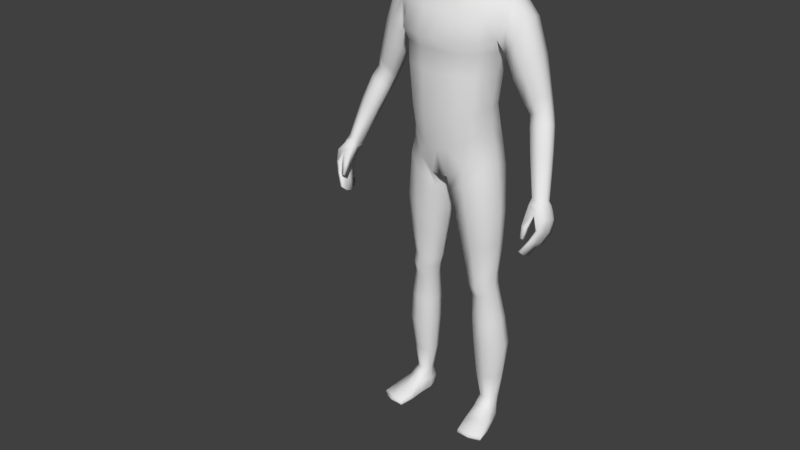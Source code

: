 # Source: ZukoBlend.blend  (saved by Blender 2.90.8; exported with 4.5.12 LTS)
import bpy
from mathutils import Matrix  # noqa: F401  (used for matrix-valued properties, if any)

bpy.ops.wm.read_factory_settings(use_empty=True)
scene = bpy.context.scene
scene.name = 'Scene'

# ---- collections
col_collection_1 = bpy.data.collections.new('Collection 1'); scene.collection.children.link(col_collection_1)

# ---- materials (node trees are filled in below, after node groups)
mat_material = bpy.data.materials.new('Material')
mat_material.alpha_threshold = 0.0
mat_material.use_transparent_shadow = False
mat_material.roughness = 0.5
mat_material.line_color = (0.0, 0.0, 0.0, 1.0)
mat_material_001 = bpy.data.materials.new('Material.001')
mat_material_001.alpha_threshold = 0.0
mat_material_001.use_backface_culling = True
mat_material_001.use_transparent_shadow = False
mat_material_001.diffuse_color = (0.0985, 0.0985, 0.0985, 1.0)
mat_material_001.roughness = 0.5
mat_material_001.specular_intensity = 0.0

# ---- material node trees

# ---- world
world_world = bpy.data.worlds.new('World'); scene.world = world_world
world_world.color = (0.05088, 0.05088, 0.05088)
world_world.use_sun_shadow = False
world_world.sun_shadow_jitter_overblur = 0.0
world_world.cycles.sampling_method = 'MANUAL'

# ---- meshes
me_cube = bpy.data.meshes.new('Cube')
me_cube.from_pydata([(0.03365, 0.07679, 1.705), (0.07797, -0.03624, 1.703), (0.03158, -0.0622, 1.531), (0.03514, -0.04463, 1.758), (0.03855, 0.03384, 1.758), (0.04386, 0.02908, 1.557), (0.02939, -0.09313, 1.594), (0.03238, -0.09233, 1.696), (0.0742, -0.03865, 1.605), (0.07181, 0.02713, 1.62), (0.07897, 0.02951, 1.705), (0.027, 0.07602, 1.624), (0.03587, 0.06141, 1.734), (0.0517, 0.05492, 1.621), (0.05743, 0.02555, 1.58), (0.0637, -0.03947, 1.737), (0.05529, -0.06961, 1.595), (0.02799, -0.08427, 1.539), (0.02979, 0.05296, 1.58), (0.06002, 0.05598, 1.698), (0.05803, -0.04369, 1.56), (0.06624, 0.02961, 1.737), (0.05987, -0.06841, 1.692), (0.03258, -0.07888, 1.731), (0.0, -0.04768, 1.764), (0.0, 0.0369, 1.766), (0.03881, -0.002637, 1.768), (0.0, -0.06524, 1.524), (0.04566, 0.06822, 1.506), (0.03462, -0.01626, 1.547), (0.03208, -0.09406, 1.651), (0.0, -0.103, 1.595), (0.0, -0.1022, 1.702), (0.08056, -0.03571, 1.658), (0.07876, 0.02984, 1.666), (0.08131, -0.004875, 1.617), (0.0859, -0.001605, 1.711), (0.03046, 0.08121, 1.669), (0.0, 0.0849, 1.626), (0.0, 0.08571, 1.713), (0.04778, -0.06626, 1.564), (0.05304, -0.06377, 1.721), (0.04859, 0.04745, 1.592), (0.05606, 0.04981, 1.723), (0.05698, 0.05807, 1.663), (0.06361, -0.008028, 1.571), (0.06957, -0.002374, 1.746), (0.06024, -0.06765, 1.648), (0.08845, -0.001959, 1.668), (0.0, 0.05898, 1.578), (0.0, 0.06753, 1.742), (0.0, -0.09055, 1.536), (0.0, -0.08516, 1.737), (0.0, -0.002686, 1.776), (0.0, -0.01626, 1.539), (0.0, -0.1059, 1.656), (0.0, 0.09147, 1.676), (0.128, 0.06663, 0.9733), (0.12, -0.04304, 0.9708), (0.1878, -0.005869, 1.435), (0.0, 0.0984, 0.902), (0.0, -0.07383, 0.8843), (0.0, 0.08263, 1.471), (0.0, -0.03519, 1.459), (0.122, 0.03826, 1.109), (0.1367, 0.03987, 1.228), (0.1678, 0.07055, 1.329), (0.1184, -0.0513, 1.101), (0.1328, -0.0522, 1.226), (0.0, 0.06482, 1.083), (0.0, 0.06838, 1.207), (0.0, 0.1129, 1.325), (0.0, -0.1196, 1.321), (0.0, -0.1047, 1.207), (0.0, -0.1029, 1.078), (0.02088, 0.09973, 0.9108), (0.0267, -0.07556, 0.8899), (0.06831, 0.09766, 1.47), (0.06768, -0.03519, 1.47), (0.04374, -0.1029, 1.087), (0.04708, -0.1047, 1.216), (0.06115, -0.1082, 1.312), (0.04244, 0.1243, 1.316), (0.03922, 0.07974, 1.213), (0.03501, 0.07617, 1.086), (0.0, 0.05737, 1.539), (0.0, -0.01191, 1.507), (0.03081, 0.05737, 1.538), (0.03719, -0.01191, 1.507), (0.152, 0.06281, 0.09369), (0.1561, 0.02871, 0.09415), (0.1104, 0.05423, 0.0929), (0.1166, 0.01517, 0.09361), (0.13, -0.04623, 0.9177), (0.1427, 0.06227, 0.9143), (0.02962, 0.08224, 0.8425), (0.02813, -0.05958, 0.8408), (0.0, -0.09302, 0.9741), (0.1234, 0.05327, 1.041), (0.1179, -0.04725, 1.036), (0.0, 0.09677, 0.9734), (0.03981, -0.09302, 0.9827), (0.03806, 0.1016, 0.9818), (0.1385, -0.01241, 0.5579), (0.1451, 0.04773, 0.5591), (0.06845, 0.05139, 0.5562), (0.0682, -0.01625, 0.5541), (0.1442, -0.004429, 0.4869), (0.1496, 0.05032, 0.4889), (0.08543, 0.05188, 0.4799), (0.08551, -0.008566, 0.4777), (0.1556, 0.05582, 0.7717), (0.03732, 0.05868, 0.7565), (0.03724, -0.03885, 0.7533), (0.1453, -0.03972, 0.7689), (0.169, 0.004533, 0.2933), (0.1762, 0.07596, 0.2994), (0.09279, 0.06965, 0.2979), (0.09319, -0.001624, 0.2915), (0.1474, 0.04301, 0.5243), (0.07696, 0.04769, 0.5183), (0.0769, -0.01755, 0.5154), (0.1414, -0.01614, 0.5218), (0.08369, 0.09426, 0.9415), (0.07848, -0.06849, 0.9311), (0.1358, 0.08792, 1.45), (0.136, -0.02598, 1.454), (0.09935, -0.08061, 1.091), (0.1117, -0.08191, 1.217), (0.1328, -0.08535, 1.318), (0.1318, 0.1106, 1.312), (0.1102, 0.06724, 1.216), (0.09791, 0.06505, 1.098), (0.1293, 0.06724, 0.09171), (0.1385, 0.01729, 0.09234), (0.08337, -0.07296, 0.8789), (0.08653, 0.08514, 0.8762), (0.08933, 0.08477, 1.011), (0.08939, -0.07461, 1.012), (0.1069, -0.03156, 0.5559), (0.1071, 0.0671, 0.557), (0.1183, -0.02168, 0.4814), (0.1181, 0.06857, 0.4858), (0.0955, 0.07692, 0.7637), (0.09532, -0.06229, 0.7607), (0.1344, -0.0121, 0.2919), (0.1348, 0.09506, 0.299), (0.1128, 0.06187, 0.5216), (0.1128, -0.03431, 0.5182), (0.1366, 0.01227, 0.9863), (0.0, 0.01234, 0.8783), (0.1284, -0.003335, 1.107), (0.1432, -0.002973, 1.228), (0.01172, 0.01209, 0.8787), (0.08258, 0.02903, 1.48), (0.0, 0.06822, 1.503), (0.05204, 0.03148, 1.527), (0.1622, 0.04825, 0.09423), (0.1043, 0.03163, 0.0933), (0.01119, 0.009354, 0.8333), (0.1483, 0.01097, 0.9297), (0.1308, 0.002, 1.046), (0.05586, 0.0179, 0.554), (0.1525, 0.01961, 0.5588), (0.07422, 0.0216, 0.4774), (0.1565, 0.02464, 0.4893), (0.165, 0.01045, 0.7719), (0.02061, 0.01089, 0.7527), (0.07982, 0.03277, 0.2943), (0.1839, 0.04182, 0.2967), (0.1545, 0.01525, 0.5239), (0.06507, 0.01571, 0.5154), (0.1083, 0.0677, 0.02559), (0.1371, 0.02913, 1.462), (0.1813, 0.07724, 1.378), (0.1813, -0.03087, 1.382), (0.0, 0.1084, 1.399), (0.0, -0.08279, 1.39), (0.05139, 0.1197, 1.394), (0.06215, -0.08279, 1.387), (0.1332, -0.06481, 1.388), (0.1328, 0.1069, 1.388), (0.1868, 0.06598, 1.428), (0.1622, -0.03991, 1.324), (0.1912, 0.02902, 1.438), (0.1753, 0.01668, 1.316), (0.2096, 0.07724, 1.327), (0.2273, 0.06598, 1.383), (0.2116, -0.03086, 1.33), (0.2294, -0.005865, 1.391), (0.2341, 0.02902, 1.392), (0.184, 0.01668, 1.272), (0.1853, -0.02628, 1.283), (0.1875, 0.06691, 1.287), (0.3386, -0.04084, 0.887), (0.2873, 0.05597, 1.113), (0.3062, 0.04988, 1.126), (0.2838, -0.006383, 1.131), (0.3059, 0.007308, 1.139), (0.3122, 0.02531, 1.133), (0.2543, 0.02157, 1.108), (0.2579, -0.0007784, 1.12), (0.2637, 0.05277, 1.105), (0.3418, -0.02909, 1.038), (0.3604, -0.03887, 0.8964), (0.3508, -0.07858, 0.9132), (0.3664, -0.06569, 0.9165), (0.3681, -0.04994, 0.904), (0.3259, -0.07126, 0.9049), (0.3319, -0.08311, 0.9157), (0.3273, -0.05234, 0.8931), (0.3198, -0.04821, 1.03), (0.2936, -0.04448, 1.019), (0.2897, -0.021, 1.006), (0.3444, -0.01007, 1.028), (0.3399, 0.004779, 1.025), (0.318, 0.01121, 1.008), (0.2956, 0.00784, 1.001), (0.2703, 0.02779, 1.293), (0.2082, -0.01933, 1.216), (0.2646, -0.002505, 1.295), (0.2401, -0.02456, 1.252), (0.2652, 0.06059, 1.284), (0.2431, 0.0705, 1.241), (0.2152, 0.06247, 1.212), (0.2074, 0.01824, 1.204), (0.3339, -0.1416, 0.771), (0.3297, -0.09544, 0.8985), (0.3411, -0.07121, 0.7622), (0.3399, -0.03357, 0.878), (0.3404, -0.1412, 0.7694), (0.3599, -0.09025, 0.9034), (0.347, -0.07089, 0.7608), (0.3634, -0.03513, 0.8841), (0.3695, -0.1135, 0.8361), (0.3698, -0.04321, 0.807), (0.3796, -0.04321, 0.8087), (0.3804, -0.1135, 0.838), (0.3564, -0.05864, 0.7731), (0.3642, -0.05864, 0.7732), (0.3648, -0.1263, 0.806), (0.3561, -0.1263, 0.8059), (0.3552, -0.1055, 0.8794), (0.365, -0.03316, 0.8436), (0.3815, -0.03316, 0.8462), (0.3828, -0.1035, 0.8738), (0.3308, -0.09719, 0.7456), (0.331, -0.1219, 0.7533), (0.3255, -0.07575, 0.8885), (0.3288, -0.05015, 0.8871), (0.3429, -0.1212, 0.7505), (0.3427, -0.09655, 0.7428), (0.3759, -0.05015, 0.8941), (0.3739, -0.07194, 0.9023), (0.3849, -0.06913, 0.8191), (0.3849, -0.09132, 0.8289), (0.3649, -0.09132, 0.8254), (0.3649, -0.06913, 0.8156), (0.3525, -0.1037, 0.7949), (0.3522, -0.08567, 0.7879), (0.3684, -0.08119, 0.7842), (0.3684, -0.1037, 0.7952), (0.3904, -0.05964, 0.857), (0.3904, -0.08156, 0.866), (0.3491, -0.08328, 0.8668), (0.3568, -0.05964, 0.8518), (0.3331, -0.1357, 0.8105), (0.3302, -0.1262, 0.8459), (0.33, -0.1252, 0.8043), (0.3263, -0.1125, 0.841), (0.3409, -0.1357, 0.8095), (0.3467, -0.1262, 0.8433), (0.3413, -0.1252, 0.8053), (0.3457, -0.1125, 0.8385), (0.1203, -0.1072, 0.009007), (0.1189, -0.1079, 0.02878), (0.1102, 0.06373, 0.01325), (0.1063, 0.06386, 0.05225), (0.1962, -0.09266, 0.009007), (0.1977, -0.09286, 0.02878), (0.1443, 0.07003, 0.01337), (0.145, 0.07053, 0.05248), (0.1079, -0.01288, 0.01514), (0.1107, -0.009618, 0.06434), (0.1729, -0.0004632, 0.01514), (0.1648, 0.00163, 0.0647), (0.09929, 0.02912, 0.05714), (0.1586, 0.03922, 0.01099), (0.1066, 0.0293, 0.01099), (0.1621, 0.04204, 0.05729), (0.126, 0.0689, 0.01197), (0.1236, 0.07418, 0.05116), (0.1588, -0.1032, 0.007468), (0.159, -0.1039, 0.02971), (0.1393, -0.008526, 0.06944), (0.1405, -0.006909, 0.01227), (0.1326, 0.03434, 0.007786), (0.1177, -0.1122, 0.0185), (0.1447, 0.07408, 0.02553), (0.2004, -0.09637, 0.0185), (0.1789, 0.001207, 0.02741), (0.1018, -0.01351, 0.02741), (0.1631, 0.0416, 0.02381), (0.1016, 0.02986, 0.02381), (0.1606, -0.1126, 0.01852), (0.1246, 0.07637, 0.0262), (0.1131, -0.06326, 0.009912), (0.188, -0.04801, 0.0402), (0.1114, -0.06262, 0.0402), (0.1866, -0.04923, 0.009912), (0.1498, -0.05572, 0.04469), (0.15, -0.05674, 0.006848), (0.1066, -0.06542, 0.02081), (0.1935, -0.04882, 0.02081), (0.04837, -0.01584, 1.488), (0.0, -0.01584, 1.484), (0.06096, 0.02974, 1.5), (0.3024, 0.02601, 1.175), (0.2438, -0.006685, 1.145), (0.2723, -0.01242, 1.163), (0.296, 0.004031, 1.181), (0.2964, 0.05071, 1.167), (0.2759, 0.05806, 1.145), (0.2501, 0.05346, 1.132), (0.2407, 0.02059, 1.133), (0.3213, -0.00625, 1.108), (0.2682, -0.01552, 1.088), (0.3209, 0.03382, 1.094), (0.2971, 0.04025, 1.079), (0.273, 0.03688, 1.071), (0.2951, -0.02149, 1.1), (0.2643, 0.008041, 1.076), (0.3266, 0.01199, 1.102), (0.1647, 0.06467, 0.3944), (0.08743, 0.06219, 0.3889), (0.08769, -0.006769, 0.3844), (0.1581, -0.00138, 0.3901), (0.1265, 0.08423, 0.3925), (0.1264, -0.01912, 0.3865), (0.1724, 0.03336, 0.3932), (0.07478, 0.02703, 0.3857), (0.1627, 0.01839, 0.1798), (0.1642, 0.07388, 0.1827), (0.09842, 0.06595, 0.1816), (0.102, 0.007836, 0.1786), (0.1353, 0.003568, 0.1781), (0.1305, 0.08617, 0.1814), (0.0884, 0.03458, 0.1799), (0.1738, 0.04831, 0.1817), (0.1449, -0.02752, 0.6693), (0.1537, 0.05319, 0.6714), (0.0526, 0.05657, 0.662), (0.05243, -0.02906, 0.6592), (0.1028, 0.07417, 0.6661), (0.1026, -0.04915, 0.664), (0.1624, 0.01509, 0.6714), (0.03741, 0.01443, 0.6589), (0.1489, 0.05277, 1.29), (0.0, 0.08588, 1.28), (0.0, -0.1014, 1.279), (0.04658, 0.09601, 1.277), (0.05961, -0.09511, 1.276), (0.1211, -0.07474, 1.28), (0.1201, 0.08421, 1.276), (0.1553, 0.008453, 1.283), (0.1445, -0.03952, 1.287)], [], [(0, 37, 56, 39), (0, 39, 50, 12), (0, 12, 43, 19), (0, 19, 44, 37), (1, 33, 48, 36), (1, 36, 46, 15), (1, 15, 41, 22), (1, 22, 47, 33), (2, 27, 54, 29), (2, 29, 45, 20), (2, 20, 40, 17), (2, 17, 51, 27), (3, 15, 46, 26), (3, 26, 53, 24), (3, 24, 52, 23), (3, 23, 41, 15), (4, 21, 43, 12), (4, 12, 50, 25), (4, 25, 53, 26), (4, 26, 46, 21), (18, 87, 85, 49), (5, 18, 42, 14), (5, 14, 45, 29), (5, 156, 87, 18), (6, 17, 40, 16), (6, 16, 47, 30), (6, 30, 55, 31), (6, 31, 51, 17), (7, 30, 47, 22), (7, 22, 41, 23), (7, 23, 52, 32), (7, 32, 55, 30), (8, 20, 45, 35), (8, 35, 48, 33), (8, 33, 47, 16), (8, 16, 40, 20), (9, 14, 42, 13), (9, 13, 44, 34), (9, 34, 48, 35), (9, 35, 45, 14), (10, 34, 44, 19), (10, 19, 43, 21), (10, 21, 46, 36), (10, 36, 48, 34), (11, 18, 49, 38), (11, 38, 56, 37), (11, 37, 44, 13), (11, 13, 42, 18), (102, 75, 60, 100), (179, 78, 63, 177), (28, 155, 85, 87), (153, 76, 61, 150), (101, 79, 74, 97), (79, 80, 73, 74), (361, 81, 72, 359), (178, 82, 71, 176), (360, 83, 70, 358), (83, 84, 69, 70), (161, 151, 67, 99), (151, 152, 68, 67), (364, 185, 183, 365), (131, 132, 84, 83), (363, 131, 83, 360), (181, 130, 82, 178), (362, 129, 81, 361), (127, 128, 80, 79), (138, 127, 79, 101), (348, 341, 90, 157), (173, 154, 78, 126), (180, 126, 78, 179), (137, 123, 75, 102), (29, 88, 156, 5), (316, 28, 87, 156), (315, 314, 88, 86), (90, 285, 289, 157), (346, 342, 89, 133), (347, 343, 91, 158), (345, 344, 92, 134), (124, 76, 96, 135), (153, 75, 95, 159), (123, 57, 94, 136), (149, 58, 93, 160), (132, 137, 102, 84), (124, 138, 101, 76), (149, 161, 99, 58), (76, 101, 97, 61), (84, 102, 100, 69), (354, 352, 106, 139), (356, 351, 105, 162), (353, 350, 104, 140), (355, 349, 103, 163), (148, 121, 110, 141), (171, 120, 109, 164), (147, 119, 108, 142), (170, 122, 107, 165), (160, 93, 114, 166), (136, 94, 111, 143), (159, 95, 112, 167), (135, 96, 113, 144), (338, 335, 118, 145), (340, 334, 117, 168), (337, 333, 116, 146), (339, 336, 115, 169), (163, 103, 122, 170), (140, 104, 119, 147), (162, 105, 120, 171), (139, 106, 121, 148), (103, 139, 148, 122), (105, 140, 147, 120), (334, 337, 146, 117), (336, 338, 145, 115), (93, 135, 144, 114), (95, 136, 143, 112), (120, 147, 142, 109), (122, 148, 141, 107), (351, 353, 140, 105), (349, 354, 139, 103), (58, 99, 138, 124), (64, 98, 137, 132), (75, 123, 136, 95), (58, 124, 135, 93), (341, 345, 134, 90), (343, 346, 133, 91), (134, 294, 285, 90), (98, 57, 123, 137), (175, 59, 126, 180), (184, 173, 126, 59), (99, 67, 127, 138), (67, 68, 128, 127), (365, 183, 129, 362), (174, 66, 130, 181), (357, 65, 131, 363), (65, 64, 132, 131), (182, 125, 173, 184), (92, 283, 294, 134), (106, 162, 171, 121), (104, 163, 170, 119), (333, 339, 169, 116), (335, 340, 168, 118), (96, 159, 167, 113), (94, 160, 166, 111), (119, 170, 165, 108), (121, 171, 164, 110), (350, 355, 163, 104), (352, 356, 162, 106), (57, 98, 161, 149), (57, 149, 160, 94), (76, 153, 159, 96), (344, 347, 158, 92), (158, 286, 283, 92), (314, 316, 156, 88), (54, 86, 88, 29), (125, 77, 154, 173), (342, 348, 157, 89), (357, 66, 185, 364), (64, 65, 152, 151), (98, 64, 151, 161), (75, 153, 150, 60), (182, 174, 181, 125), (183, 175, 180, 129), (129, 180, 179, 81), (125, 181, 178, 77), (77, 178, 176, 62), (81, 179, 177, 72), (317, 320, 198, 199), (321, 317, 199, 196), (319, 318, 201, 197), (320, 319, 197, 198), (184, 59, 189, 190), (174, 182, 187, 186), (66, 174, 186, 193), (185, 66, 193, 191), (183, 185, 191, 192), (59, 175, 188, 189), (175, 183, 192, 188), (182, 184, 190, 187), (215, 214, 207, 204), (211, 212, 209, 205), (203, 211, 205, 206), (212, 213, 208, 209), (322, 321, 196, 195), (323, 322, 195, 202), (324, 323, 202, 200), (318, 324, 200, 201), (207, 252, 233, 204), (206, 253, 252, 207), (205, 231, 253, 206), (209, 227, 231, 205), (214, 203, 206, 207), (216, 215, 204, 194), (217, 216, 194, 210), (213, 217, 210, 208), (331, 329, 217, 213), (329, 328, 216, 217), (328, 327, 215, 216), (332, 325, 203, 214), (326, 331, 213, 212), (325, 330, 211, 203), (330, 326, 212, 211), (327, 332, 214, 215), (192, 191, 225, 219), (191, 193, 224, 225), (193, 186, 223, 224), (186, 187, 222, 223), (189, 188, 221, 220), (188, 192, 219, 221), (187, 190, 218, 222), (190, 189, 220, 218), (265, 249, 229, 243), (243, 229, 233, 244), (263, 253, 231, 245), (245, 231, 227, 242), (247, 250, 230, 226), (208, 248, 227, 209), (240, 237, 234, 241), (261, 255, 237, 240), (238, 235, 236, 239), (259, 257, 235, 238), (246, 259, 238, 228), (228, 238, 239, 232), (250, 261, 240, 230), (230, 240, 241, 226), (237, 245, 242, 234), (255, 263, 245, 237), (235, 243, 244, 236), (257, 265, 243, 235), (234, 242, 264, 256), (256, 264, 265, 257), (236, 244, 262, 254), (254, 262, 263, 255), (232, 239, 260, 251), (251, 260, 261, 250), (226, 241, 258, 247), (247, 258, 259, 246), (241, 234, 256, 258), (258, 256, 257, 259), (239, 236, 254, 260), (260, 254, 255, 261), (210, 249, 248, 208), (194, 229, 249, 210), (228, 232, 251, 246), (246, 251, 250, 247), (244, 233, 252, 262), (262, 252, 253, 263), (264, 248, 249, 265), (266, 267, 269, 268), (268, 269, 273, 272), (272, 273, 271, 270), (270, 271, 267, 266), (268, 272, 270, 266), (273, 269, 248, 264), (204, 233, 229, 194), (271, 273, 264, 242), (269, 267, 227, 248), (267, 271, 242, 227), (303, 286, 277, 172), (305, 291, 281, 298), (313, 307, 279, 299), (304, 293, 275, 297), (311, 309, 278, 292), (310, 308, 275, 293), (91, 277, 286, 158), (296, 287, 284, 295), (302, 289, 285, 300), (312, 308, 283, 301), (298, 281, 289, 302), (290, 280, 287, 296), (133, 291, 277, 91), (301, 283, 286, 303), (89, 281, 291, 133), (276, 290, 296, 288), (288, 296, 295, 282), (157, 289, 281, 89), (307, 310, 293, 279), (306, 311, 292, 274), (299, 279, 293, 304), (172, 277, 291, 305), (276, 172, 305, 290), (278, 299, 304, 292), (282, 301, 303, 288), (280, 298, 302, 287), (306, 312, 301, 282), (287, 302, 300, 284), (292, 304, 297, 274), (309, 313, 299, 278), (290, 305, 298, 280), (288, 303, 172, 276), (284, 300, 313, 309), (274, 297, 312, 306), (282, 295, 311, 306), (285, 294, 310, 307), (297, 275, 308, 312), (294, 283, 308, 310), (295, 284, 309, 311), (300, 285, 307, 313), (78, 154, 316, 314), (63, 78, 314, 315), (154, 77, 28, 316), (77, 62, 155, 28), (219, 225, 324, 318), (225, 224, 323, 324), (224, 223, 322, 323), (223, 222, 321, 322), (220, 221, 319, 320), (221, 219, 318, 319), (222, 218, 317, 321), (218, 220, 320, 317), (196, 199, 332, 327), (197, 201, 326, 330), (198, 197, 330, 325), (201, 200, 331, 326), (199, 198, 325, 332), (195, 196, 327, 328), (202, 195, 328, 329), (200, 202, 329, 331), (110, 164, 340, 335), (108, 165, 339, 333), (107, 141, 338, 336), (109, 142, 337, 334), (165, 107, 336, 339), (142, 108, 333, 337), (164, 109, 334, 340), (141, 110, 335, 338), (116, 169, 348, 342), (118, 168, 347, 344), (117, 146, 346, 343), (115, 145, 345, 341), (145, 118, 344, 345), (168, 117, 343, 347), (146, 116, 342, 346), (169, 115, 341, 348), (113, 167, 356, 352), (111, 166, 355, 350), (114, 144, 354, 349), (112, 143, 353, 351), (166, 114, 349, 355), (143, 111, 350, 353), (167, 112, 351, 356), (144, 113, 352, 354), (65, 357, 364, 152), (66, 357, 363, 130), (68, 365, 362, 128), (128, 362, 361, 80), (130, 363, 360, 82), (152, 364, 365, 68), (82, 360, 358, 71), (80, 361, 359, 73)])
me_cube.polygons.foreach_set('use_smooth', [True] * 347)
me_cube.materials.append(mat_material)
me_cube.materials.append(mat_material_001)
me_cube.use_remesh_preserve_volume = False
me_cube.use_remesh_preserve_attributes = False
me_cube.use_mirror_vertex_groups = False
me_cube.update()
arm_armature = bpy.data.armatures.new('Armature')  # bones are not reproduced

# ---- objects
ob_armature = bpy.data.objects.new('Armature', arm_armature)
ob_cube = bpy.data.objects.new('Cube', me_cube)

# ---- transforms, parenting, visibility, modifiers, constraints
ob_armature.location = (0.0, 0.0, 0.8848)
ob_armature.rotation_mode = 'QUATERNION'
ob_armature.rotation_quaternion = (1.0, 0.0, 0.0, 0.0)
ob_armature.show_in_front = True
ob_armature.lineart.crease_threshold = 0.0
ob_cube.parent = ob_armature
ob_cube.matrix_parent_inverse = Matrix(((1.0, -0.0, 0.0, -0.0), (-0.0, 1.0, -0.0, 0.0), (0.0, -0.0, 1.0, -0.8848), (-0.0, 0.0, -0.0, 1.0)))
ob_cube.location = (0.0, 0.0, 0.0)
ob_cube.lock_rotations_4d = False
ob_cube.empty_display_type = 'ARROWS'
ob_cube.lineart.crease_threshold = 0.0
_vg = ob_cube.vertex_groups.new(name='Hip')
for _i, _w in zip([0, 5, 12, 18, 19, 28, 43, 49, 57, 58, 60, 61, 64, 67, 69, 74, 75, 76, 77, 79, 84, 85, 87, 93, 94, 95, 96, 97, 98, 99, 100, 101, 102, 112, 113, 123, 124, 127, 132, 135, 136, 137, 138, 149, 150, 151, 153, 155, 156, 159, 160, 161, 167, 316], [0.001108, 0.001772, 0.003741, 0.003401, 0.004515, 0.09355, 0.01521, 0.0004, 0.03754, 0.08329, 0.2164, 0.2545, 0.03021, 0.06152, 0.09258, 0.1264, 0.3171, 0.1458, 0.0003976, 0.09787, 0.09042, 0.002937, 0.03992, 0.02098, 0.05225, 0.0, 0.0, 0.7268, 0.3643, 0.3523, 0.6103, 0.6627, 0.5585, 0.005369, 0.002628, 0.1575, 0.1273, 0.105, 0.06672, 0.07222, 0.0, 0.3557, 0.4703, 0.1711, 0.1431, 0.0371, 0.2407, 2.05e-05, 0.01822, 0.0, 0.01337, 0.3713, 0.008274, 0.006788]): _vg.add([_i], _w, 'REPLACE')
_vg = ob_cube.vertex_groups.new(name='Spine')
for _i, _w in zip([57, 58, 60, 64, 65, 66, 67, 68, 69, 70, 71, 72, 73, 74, 75, 79, 80, 81, 82, 83, 84, 93, 94, 97, 98, 99, 100, 101, 102, 123, 124, 127, 128, 129, 130, 131, 132, 137, 138, 149, 151, 152, 160, 161, 176, 177, 178, 179, 180, 183, 185, 357, 358, 359, 360, 361, 362, 363, 364, 365], [0.1769, 0.1403, 0.03226, 0.8146, 0.652, 0.0427, 0.8145, 0.6687, 0.831, 0.7965, 0.1178, 0.2152, 0.7845, 0.8064, 0.03371, 0.8267, 0.7551, 0.1842, 0.1216, 0.7691, 0.8244, 0.0003648, 0.02404, 0.1237, 0.5504, 0.5829, 0.1831, 0.1466, 0.2076, 0.08437, 0.04987, 0.8069, 0.7124, 0.1498, 0.1098, 0.6951, 0.7973, 0.3351, 0.2943, 0.2235, 0.8155, 0.6526, 0.03592, 0.623, 0.01521, 0.06457, 0.0153, 0.05366, 0.01698, 0.06564, 0.01964, 0.1995, 0.2637, 0.4145, 0.2577, 0.3172, 0.2928, 0.2588, 0.242, 0.2444]): _vg.add([_i], _w, 'REPLACE')
_vg = ob_cube.vertex_groups.new(name='Chest')
for _i, _w in zip([5, 27, 28, 29, 49, 54, 62, 63, 64, 65, 66, 67, 68, 70, 71, 72, 73, 77, 78, 80, 81, 82, 83, 85, 86, 87, 88, 125, 126, 127, 128, 129, 130, 131, 132, 151, 152, 154, 155, 156, 175, 176, 177, 178, 179, 180, 181, 183, 185, 314, 315, 316, 357, 358, 359, 360, 361, 362, 363, 364, 365], [0.04096, 0.002824, 0.4388, 0.03741, 0.009091, 0.06623, 0.5363, 0.7413, 0.01322, 0.1234, 0.05765, 0.01544, 0.164, 0.1326, 0.6301, 0.6761, 0.1574, 0.1614, 0.2199, 0.1764, 0.6576, 0.5699, 0.144, 0.09158, 0.2258, 0.1207, 0.207, 0.03312, 0.05642, 0.006096, 0.1662, 0.4436, 0.1973, 0.1304, 0.005267, 0.01345, 0.1333, 0.08022, 0.2889, 0.1522, 0.0219, 0.5561, 0.7622, 0.2765, 0.645, 0.1901, 0.07688, 0.1207, 0.02366, 0.4077, 0.6102, 0.3705, 0.1753, 0.5916, 0.5169, 0.5499, 0.5695, 0.4467, 0.3209, 0.2331, 0.3257]): _vg.add([_i], _w, 'REPLACE')
_vg = ob_cube.vertex_groups.new(name='Neck')
for _i, _w in zip([2, 5, 6, 8, 9, 11, 13, 14, 16, 17, 18, 20, 27, 28, 29, 30, 31, 32, 33, 34, 35, 37, 38, 40, 42, 44, 45, 47, 48, 49, 51, 54, 55, 56, 62, 63, 77, 78, 85, 86, 87, 88, 154, 155, 156, 176, 177, 178, 314, 315, 316], [0.3718, 0.6585, 0.137, 0.1374, 0.08953, 0.06787, 0.07621, 0.2994, 0.1559, 0.2831, 0.2202, 0.3161, 0.3811, 0.1679, 0.7173, 0.0539, 0.1273, 1.121e-05, 0.04458, 0.01401, 0.1164, 0.00462, 0.06859, 0.3045, 0.1665, 0.01074, 0.4389, 0.05673, 0.01787, 0.2389, 0.2761, 0.7861, 0.05335, 0.004934, 0.0, 0.04048, 0.0, 0.05783, 0.7032, 0.6856, 0.6713, 0.6105, 0.0, 0.0, 0.6263, 0.0652, 0.007954, 0.006758, 0.06467, 0.0, 0.0]): _vg.add([_i], _w, 'REPLACE')
_vg = ob_cube.vertex_groups.new(name='Head')
for _i, _w in zip([0, 1, 2, 3, 4, 5, 6, 7, 8, 9, 10, 11, 12, 13, 14, 15, 16, 17, 18, 19, 20, 21, 22, 23, 24, 25, 26, 27, 28, 29, 30, 31, 32, 33, 34, 35, 36, 37, 38, 39, 40, 41, 42, 43, 44, 45, 46, 47, 48, 49, 50, 51, 52, 53, 54, 55, 56, 85, 86, 87, 88, 155, 156, 316], [0.9848, 0.9812, 0.5946, 0.9947, 0.9961, 0.2623, 0.8545, 0.974, 0.8544, 0.9012, 0.9846, 0.9213, 0.9921, 0.9136, 0.6703, 0.9909, 0.8356, 0.6941, 0.7408, 0.9831, 0.6647, 0.9924, 0.9737, 0.9867, 0.9954, 0.997, 0.9975, 0.5824, 0.02653, 0.2136, 0.9427, 0.8639, 0.9734, 0.9497, 0.9647, 0.8757, 0.9852, 0.9686, 0.92, 0.9847, 0.681, 0.9856, 0.8105, 0.9901, 0.9657, 0.5375, 0.9935, 0.9399, 0.9634, 0.7183, 0.9922, 0.7, 0.9863, 0.9994, 0.1277, 0.9431, 0.9682, 0.1699, 0.02886, 0.1412, 0.04878, 0.04484, 0.09065, 0.01191]): _vg.add([_i], _w, 'REPLACE')
_vg = ob_cube.vertex_groups.new(name='Shoulder.L')
for _i, _w in zip([5, 28, 59, 62, 63, 65, 66, 68, 70, 71, 72, 77, 78, 80, 81, 82, 83, 85, 86, 87, 88, 125, 126, 128, 129, 130, 131, 152, 154, 155, 156, 173, 174, 175, 176, 177, 178, 179, 180, 181, 182, 183, 184, 185, 186, 187, 188, 189, 190, 192, 193, 218, 220, 222, 223, 224, 314, 315, 316, 357, 358, 359, 360, 361, 362, 363, 364, 365], [0.0, 0.0, 0.9212, 0.0, 0.0, 0.0, 0.5632, 0.0, 0.01621, 0.0, 0.077, 0.0, 0.04833, 0.005938, 0.0, 0.0, 0.01218, 0.0, 0.04391, 0.0, 0.0, 0.9119, 0.9063, 0.0, 0.0, 0.0, 0.0, 0.0, 0.4358, 0.0, 0.0, 0.9568, 0.7768, 0.7902, 0.01629, 0.0, 0.0, 0.0, 0.7022, 0.5326, 0.8775, 0.2646, 0.9085, 0.07948, 0.0, 0.0, 0.0, 0.0, 0.0, 0.07471, 0.01849, 0.01271, 0.0, 0.003617, 0.0, 0.0, 0.0, 0.08223, 0.0, 0.0, 0.1096, 0.03696, 0.0, 0.0, 0.0, 0.0, 0.0, 0.0]): _vg.add([_i], _w, 'REPLACE')
_vg = ob_cube.vertex_groups.new(name='Upper Arm.L')
for _i, _w in zip([59, 63, 64, 65, 66, 67, 68, 70, 71, 80, 81, 82, 83, 84, 98, 125, 126, 127, 128, 129, 130, 131, 132, 137, 152, 173, 174, 175, 177, 178, 179, 180, 181, 182, 183, 184, 185, 186, 187, 188, 189, 190, 191, 192, 193, 195, 196, 197, 198, 199, 200, 201, 202, 203, 211, 212, 213, 214, 215, 216, 217, 218, 219, 220, 221, 222, 223, 224, 225, 317, 318, 319, 320, 321, 322, 323, 324, 325, 326, 327, 328, 329, 330, 331, 332, 357, 358, 360, 361, 362, 363, 364, 365], [0.3702, 0.0, 0.0, 0.0, 0.3993, 0.0, 0.0, 0.0, 0.0, 0.04644, 0.0, 0.0, 0.0, 0.0, 0.0, 0.0002086, 0.01455, 0.0, 0.0, 0.08779, 0.0, 0.0, 0.0, 0.0, 0.0, 0.03647, 0.4562, 0.2979, 0.0, 0.0, 0.0, 0.007127, 0.1004, 0.5378, 0.3804, 0.3813, 0.5716, 0.8403, 0.7525, 0.8128, 0.5099, 0.5309, 0.6574, 0.8883, 0.673, 0.2376, 0.4774, 0.9211, 0.8491, 0.544, 0.3128, 0.7808, 0.2421, 0.1297, 0.1239, 0.1177, 0.0, 0.0002936, 0.0, 0.0, 0.0, 0.967, 0.9974, 0.9554, 0.9984, 0.9698, 0.9827, 0.9836, 0.9932, 0.9684, 0.9925, 1.0, 0.9857, 0.9433, 0.8867, 0.8589, 0.892, 0.2133, 0.1998, 0.1497, 0.1127, 0.0, 0.1438, 0.0, 0.1714, 0.0, 0.0, 0.0, 0.0, 0.0, 0.0, 0.0, 0.0]): _vg.add([_i], _w, 'REPLACE')
_vg = ob_cube.vertex_groups.new(name='Lower Arm.L')
for _i, _w in zip([64, 93, 98, 137, 195, 196, 197, 198, 199, 200, 201, 202, 203, 205, 206, 208, 209, 210, 211, 212, 213, 214, 215, 216, 217, 218, 222, 223, 224, 227, 317, 318, 319, 320, 321, 322, 323, 324, 325, 326, 327, 328, 329, 330, 331, 332], [0.0, 0.02426, 0.0, 0.0, 0.3681, 0.4517, 0.5057, 0.4267, 0.6097, 0.8242, 0.5163, 0.2511, 0.9889, 0.08172, 0.02071, 0.1013, 0.3575, 0.01178, 0.9818, 0.9865, 0.9827, 0.9786, 0.9892, 0.9755, 0.9786, 0.0, 0.0, 0.0, 0.0133, 0.002139, 0.0, 0.0, 0.0, 0.0, 0.233, 0.2345, 0.329, 0.435, 0.9082, 0.9922, 0.9281, 0.958, 0.9564, 0.9529, 0.9679, 0.9272]): _vg.add([_i], _w, 'REPLACE')
_vg = ob_cube.vertex_groups.new(name='Hand.L')
for _i, _w in zip([194, 203, 204, 205, 206, 207, 208, 209, 210, 211, 212, 213, 214, 215, 216, 217, 227, 229, 231, 233, 234, 235, 236, 237, 242, 243, 244, 245, 248, 249, 252, 253, 254, 255, 256, 257, 262, 263, 264, 265, 273], [0.8923, 0.02504, 0.8777, 0.8185, 0.7773, 0.8394, 0.9003, 0.7097, 0.9252, 0.0, 0.02529, 0.02552, 0.02014, 0.005326, 0.01328, 0.02572, 0.4237, 0.9279, 0.7172, 0.8041, 0.07084, 0.05891, 0.06527, 0.09227, 0.3882, 0.3817, 0.454, 0.5159, 0.3695, 0.9005, 0.9392, 0.8646, 0.01059, 0.03321, 0.03472, 0.02338, 0.4964, 0.5012, 0.6355, 0.8527, 0.01436]): _vg.add([_i], _w, 'REPLACE')
_vg = ob_cube.vertex_groups.new(name='Finger01.L')
for _i, _w in zip([228, 229, 231, 232, 233, 234, 235, 236, 237, 238, 239, 240, 241, 242, 243, 244, 245, 252, 253, 254, 255, 256, 257, 258, 259, 260, 261, 262, 263, 264, 265], [0.05395, 0.04763, 0.001503, 0.05192, 0.07082, 0.7301, 0.8114, 0.8375, 0.7621, 0.104, 0.1263, 0.1284, 0.1085, 0.03399, 0.5956, 0.5331, 0.2066, 0.04058, 0.02746, 0.9168, 0.8916, 0.8772, 0.9005, 0.04133, 0.01984, 0.04679, 0.05589, 0.5004, 0.4706, 0.0578, 0.1122]): _vg.add([_i], _w, 'REPLACE')
_vg = ob_cube.vertex_groups.new(name='Finger02.L')
for _i, _w in zip([226, 228, 230, 232, 234, 235, 236, 237, 238, 239, 240, 241, 246, 247, 250, 251, 254, 255, 256, 257, 258, 259, 260, 261], [0.9816, 0.9422, 0.978, 0.9444, 0.1325, 0.1283, 0.09627, 0.09841, 0.8884, 0.8637, 0.8509, 0.8753, 0.9947, 0.9985, 0.9996, 0.9913, 0.05235, 0.06079, 0.06646, 0.06066, 0.9505, 0.9634, 0.9493, 0.9395]): _vg.add([_i], _w, 'REPLACE')
_vg = ob_cube.vertex_groups.new(name='Thumb01.L')
for _i, _w in zip([205, 208, 209, 210, 227, 231, 234, 237, 242, 245, 248, 249, 253, 264, 265, 267, 269, 271, 273], [0.06083, 0.07236, 0.05447, 0.02971, 0.3802, 0.3657, 0.06342, 0.03981, 0.7798, 0.5386, 0.8245, 0.1381, 0.08724, 0.8561, 0.1329, 0.5931, 0.8933, 0.5511, 0.8137]): _vg.add([_i], _w, 'REPLACE')
_vg = ob_cube.vertex_groups.new(name='Thumb02.L')
for _i, _w in zip([205, 227, 231, 234, 242, 245, 248, 264, 265, 266, 267, 268, 269, 270, 271, 272, 273], [0.0, 0.0, 0.0, 0.0, 0.0, 0.0, 0.0, 0.0, 0.0, 0.9912, 0.6184, 0.9876, 0.6314, 0.9971, 0.6147, 0.9825, 0.4759]): _vg.add([_i], _w, 'REPLACE')
_vg = ob_cube.vertex_groups.new(name='Shoulder.R')
_vg = ob_cube.vertex_groups.new(name='Upper Arm.R')
_vg = ob_cube.vertex_groups.new(name='Lower Arm.R')
_vg = ob_cube.vertex_groups.new(name='Hand.R')
_vg = ob_cube.vertex_groups.new(name='Finger01.R')
_vg = ob_cube.vertex_groups.new(name='Finger02.R')
_vg = ob_cube.vertex_groups.new(name='Thumb01.R')
_vg = ob_cube.vertex_groups.new(name='Thumb02.R')
_vg = ob_cube.vertex_groups.new(name='Upper Leg.L')
for _i, _w in zip([57, 58, 60, 61, 64, 67, 69, 74, 75, 76, 79, 84, 93, 94, 95, 96, 97, 98, 99, 100, 101, 102, 103, 104, 105, 106, 107, 108, 109, 110, 111, 112, 113, 114, 119, 120, 121, 122, 123, 124, 127, 132, 135, 136, 137, 138, 139, 140, 141, 142, 143, 144, 147, 148, 149, 150, 151, 153, 159, 160, 161, 162, 163, 164, 165, 166, 167, 170, 171, 349, 350, 351, 352, 353, 354, 355, 356], [0.3683, 0.1989, 0.2371, 0.2878, 0.03514, 0.05425, 0.03079, 0.0, 0.2312, 0.04663, 0.03595, 0.0, 0.6897, 0.9091, 0.8059, 0.6635, 0.0, 0.1068, 0.0, 0.0, 0.0, 0.1738, 0.9124, 0.8865, 0.9172, 0.9165, 0.2751, 0.2081, 0.1749, 0.2242, 0.9875, 0.9703, 0.9729, 0.9938, 0.6933, 0.6192, 0.4673, 0.4709, 0.5836, 0.04422, 0.04166, 0.0, 0.7589, 0.8799, 0.2247, 0.0, 0.9211, 0.8567, 0.2068, 0.2576, 0.9809, 0.9897, 0.6704, 0.494, 0.2256, 0.0714, 0.04131, 0.134, 0.7747, 0.7842, 0.03196, 0.892, 0.8738, 0.3671, 0.1723, 0.9923, 0.9698, 0.3281, 0.4232, 0.9936, 0.9887, 0.9885, 0.9925, 0.9877, 0.9941, 0.9906, 0.9904]): _vg.add([_i], _w, 'REPLACE')
_vg = ob_cube.vertex_groups.new(name='Lower Leg.L')
for _i, _w in zip([6, 16, 30, 31, 47, 55, 89, 90, 91, 92, 103, 104, 105, 106, 107, 108, 109, 110, 115, 116, 117, 118, 119, 120, 121, 122, 133, 134, 139, 140, 141, 142, 145, 146, 147, 148, 157, 158, 162, 163, 164, 165, 168, 169, 170, 171, 172, 276, 277, 280, 281, 283, 285, 286, 287, 288, 289, 290, 291, 296, 298, 301, 302, 303, 305, 333, 334, 335, 336, 337, 338, 339, 340, 341, 342, 343, 344, 345, 346, 347, 348], [0.0, 0.0, 0.0, 0.0, 0.0, 0.0, 0.7434, 0.7756, 0.816, 0.7662, 0.184, 0.2631, 0.2654, 0.2704, 0.9315, 0.9512, 0.9752, 0.9507, 0.9991, 0.9986, 0.9994, 0.9996, 0.8007, 0.8401, 0.5327, 0.5291, 0.1128, 0.258, 0.295, 0.2592, 0.9314, 0.9618, 0.9993, 0.9984, 0.8292, 0.506, 0.8377, 0.8769, 0.2089, 0.2103, 0.977, 0.9429, 0.9997, 0.9988, 0.7392, 0.789, 0.2232, 0.1709, 0.3959, 0.1717, 0.3906, 0.05855, 0.03765, 0.2018, 0.08062, 0.08131, 0.1968, 0.1731, 0.3567, 0.07155, 0.2226, 0.005778, 0.1015, 0.1054, 0.2652, 0.9961, 0.9984, 0.998, 0.996, 0.997, 0.9966, 0.9959, 0.9988, 0.9897, 0.985, 0.991, 0.9923, 0.9857, 0.9749, 0.9943, 0.9889]): _vg.add([_i], _w, 'REPLACE')
_vg = ob_cube.vertex_groups.new(name='Foot.L')
for _i, _w in zip([89, 90, 91, 92, 134, 157, 158, 172, 274, 275, 276, 277, 278, 279, 280, 281, 282, 283, 284, 285, 286, 287, 288, 289, 290, 291, 294, 295, 296, 297, 298, 299, 300, 301, 302, 303, 305, 306, 307, 308, 309, 310, 311, 312, 313], [0.04607, 0.2095, 0.026, 0.2254, 0.7381, 0.0952, 0.09371, 0.7331, 0.1532, 0.1986, 0.7923, 0.542, 0.1573, 0.1794, 0.7922, 0.5465, 0.9135, 0.9331, 0.9179, 0.9472, 0.7774, 0.8906, 0.8901, 0.782, 0.79, 0.5186, 0.9876, 0.9188, 0.8991, 0.1447, 0.7349, 0.1463, 0.9332, 0.9235, 0.8721, 0.8675, 0.6828, 0.5863, 0.8573, 0.8514, 0.5801, 0.9762, 0.5029, 0.7465, 0.7195]): _vg.add([_i], _w, 'REPLACE')
_vg = ob_cube.vertex_groups.new(name='Toes.L')
for _i, _w in zip([274, 275, 278, 279, 282, 284, 292, 293, 295, 297, 299, 300, 301, 304, 306, 307, 308, 309, 310, 311, 312, 313], [0.8462, 0.8002, 0.8422, 0.8199, 0.06329, 0.06172, 0.9833, 0.9755, 0.06543, 0.8547, 0.8532, 0.03601, 0.04285, 0.9974, 0.4119, 0.3324, 0.1421, 0.4194, 0.01225, 0.4967, 0.2513, 0.3057]): _vg.add([_i], _w, 'REPLACE')
_vg = ob_cube.vertex_groups.new(name='Upper Leg.R')
_vg = ob_cube.vertex_groups.new(name='Lower Leg.R')
_vg = ob_cube.vertex_groups.new(name='Foot.R')
_vg = ob_cube.vertex_groups.new(name='Toes.R')
_vg = ob_cube.vertex_groups.new(name='Leg IK.L')
for _i, _w in zip([6, 7, 30, 31, 32, 55, 89, 90, 91, 92, 133, 134, 157, 158, 172, 276, 277, 279, 280, 281, 285, 289, 290, 291, 293, 294, 298, 299, 305, 307, 341, 344, 345, 348], [0.0, 0.0, 0.0, 0.0, 0.0, 0.0, 0.0, 0.0314, 0.0, 0.0, 0.0, 0.0, 0.0, 0.0, 0.02528, 0.006536, 0.008892, 0.0, 0.005251, 0.0, 0.0, 0.0, 0.007852, 0.0, 0.0, 0.0, 0.02216, 0.0, 0.04353, 0.0, 0.0, 0.0, 0.0, 0.009611]): _vg.add([_i], _w, 'REPLACE')
_vg = ob_cube.vertex_groups.new(name='Pole Target.L')
_vg = ob_cube.vertex_groups.new(name='Leg IK.R')
_vg = ob_cube.vertex_groups.new(name='Pole Target.R')
_m = ob_cube.modifiers.new('Mirror', 'MIRROR')
_m.use_clip = True
_m = ob_cube.modifiers.new('Armature', 'ARMATURE')
_m.object = ob_armature
_m.use_deform_preserve_volume = True

# ---- collection membership
scene.collection.objects.link(ob_armature)
col_collection_1.objects.link(ob_cube)

# ---- scene / render settings (as saved in the file)
scene.frame_start = 1; scene.frame_end = 19; scene.frame_set(10)
scene.render.engine = 'BLENDER_EEVEE_NEXT'
scene.render.resolution_percentage = 50
scene.render.dither_intensity = 0.0
scene.cycles.use_denoising = False
scene.cycles.samples = 128
scene.cycles.sampling_pattern = 'TABULATED_SOBOL'
scene.cycles.light_sampling_threshold = 0.0
scene.cycles.use_adaptive_sampling = False
scene.cycles.use_light_tree = False
scene.cycles.blur_glossy = 0.0
scene.cycles.sample_clamp_indirect = 0.0
scene.view_settings.view_transform = 'Standard'
bpy.context.view_layer.update()

# ---- added for rendering (the .blend has no active camera and no usable light): camera, sun
cam_auto = bpy.data.cameras.new('AutoCamera')
cam_auto.lens = 50.0
cam_auto.sensor_width = 36.0
cam_auto.clip_end = 1000.0
ob_auto_camera = bpy.data.objects.new('AutoCamera', cam_auto)
scene.collection.objects.link(ob_auto_camera)
ob_auto_camera.location = (1.8342, -2.45981, 2.25869)
ob_auto_camera.rotation_euler = (1.09748, -7.21219e-08, 0.694738)
scene.camera = ob_auto_camera
light_auto_sun = bpy.data.lights.new('AutoSun', 'SUN')
light_auto_sun.energy = 3.0
light_auto_sun.angle = 0.0523599
ob_auto_sun = bpy.data.objects.new('AutoSun', light_auto_sun)
scene.collection.objects.link(ob_auto_sun)
ob_auto_sun.rotation_euler = (0.872665, 0.174533, 0.523599)
bpy.context.view_layer.update()
